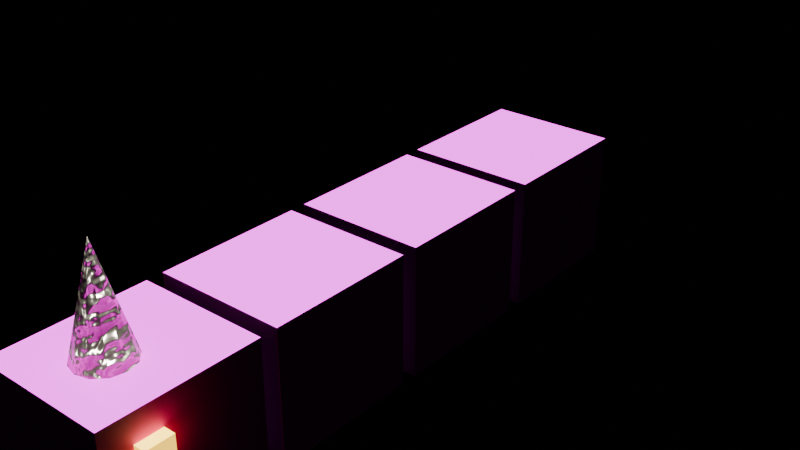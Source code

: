 # Source: udim-creature-extra.blend  (saved by Blender 4.5.92; exported with 4.5.12 LTS)
import bpy
from mathutils import Matrix  # noqa: F401  (used for matrix-valued properties, if any)

bpy.ops.wm.read_factory_settings(use_empty=True)
scene = bpy.context.scene
scene.name = 'Scene'

# ---- images (referenced by path relative to the original .blend; pixels are not part of the script)
import os
ASSET_DIR = os.environ.get("B2B_ASSET_DIR", "")  # directory of the original .blend (textures are referenced by path, not embedded)
HERE = os.path.dirname(os.path.abspath(__file__))  # packed textures are extracted next to this script under _unpacked/

def load_image(name, relpath, width, height, colorspace="sRGB"):
    """Load a texture the original file referenced (path relative to the .blend, or extracted next to this script)."""
    p = next((c for c in (os.path.join(HERE, relpath), os.path.join(ASSET_DIR, relpath)) if relpath and os.path.exists(c)), "")
    if p:
        img = bpy.data.images.load(p, check_existing=True)
        img.name = name
    else:  # same state as the original file: an image datablock whose file is absent (Cycles renders it pink)
        img = bpy.data.images.new(name, width, height)
        img.source = "FILE"
        img.filepath = "//" + (relpath or name)
    img.colorspace_settings.name = colorspace
    return img
img_skin = load_image('skin', 'missing.png', 1024, 1024, 'sRGB')

# ---- materials (node trees are filled in below, after node groups)
mat_skin = bpy.data.materials.new('Skin')
mat_horn = bpy.data.materials.new('Horn')
mat_eye = bpy.data.materials.new('Eye')

# ---- material node trees
mat_skin.use_nodes = True; mat_skin.node_tree.nodes.clear()
_N = mat_skin.node_tree.nodes; _L = mat_skin.node_tree.links
n0 = _N.new('ShaderNodeBsdfPrincipled'); n0.name = 'Principled BSDF'; n0.location = (-200, 100)
n0.inputs[2].default_value = 0.6
n1 = _N.new('ShaderNodeOutputMaterial'); n1.name = 'Material Output'; n1.location = (200, 100)
n2 = _N.new('ShaderNodeTexImage'); n2.name = 'Image Texture'; n2.location = (0, 0)
n2.image = img_skin
_L.new(n0.outputs[0], n1.inputs[0])
_L.new(n2.outputs[0], n0.inputs[0])
n1.is_active_output = True
mat_horn.use_nodes = True; mat_horn.node_tree.nodes.clear()
_N = mat_horn.node_tree.nodes; _L = mat_horn.node_tree.links
n0 = _N.new('ShaderNodeBsdfPrincipled'); n0.name = 'Principled BSDF'; n0.location = (-200, 100)
n0.inputs[1].default_value = 0.8
n0.inputs[2].default_value = 0.3
n1 = _N.new('ShaderNodeOutputMaterial'); n1.name = 'Material Output'; n1.location = (200, 100)
n2 = _N.new('ShaderNodeTexNoise'); n2.name = 'Noise Texture'; n2.location = (0, 0)
n2.inputs[2].default_value = 12.0
n3 = _N.new('ShaderNodeValToRGB'); n3.name = 'Color Ramp'; n3.location = (0, 0)
while len(n3.color_ramp.elements) > 1: n3.color_ramp.elements.remove(n3.color_ramp.elements[-1])
n3.color_ramp.elements[0].position = 0.0; n3.color_ramp.elements[0].color = (0.08, 0.05, 0.03, 1.0)
_e = n3.color_ramp.elements.new(1.0); _e.color = (0.85, 0.8, 0.65, 1.0)
n4 = _N.new('ShaderNodeBump'); n4.name = 'Bump'; n4.location = (0, 0)
n4.inputs[0].default_value = 0.6
n4.inputs[1].default_value = 0.5
_L.new(n0.outputs[0], n1.inputs[0])
_L.new(n2.outputs[0], n3.inputs[0])
_L.new(n3.outputs[0], n0.inputs[0])
_L.new(n2.outputs[0], n4.inputs[3])
_L.new(n4.outputs[0], n0.inputs[5])
n1.is_active_output = True
mat_eye.use_nodes = True; mat_eye.node_tree.nodes.clear()
_N = mat_eye.node_tree.nodes; _L = mat_eye.node_tree.links
n0 = _N.new('ShaderNodeBsdfPrincipled'); n0.name = 'Principled BSDF'; n0.location = (-200, 100)
n0.inputs[0].default_value = (1.0, 0.75, 0.1, 1.0)
n0.inputs[2].default_value = 0.2
n0.inputs[27].default_value = (1.0, 0.6, 0.05, 1.0)
n0.inputs[28].default_value = 2.0
n1 = _N.new('ShaderNodeOutputMaterial'); n1.name = 'Material Output'; n1.location = (200, 100)
_L.new(n0.outputs[0], n1.inputs[0])
n1.is_active_output = True

# ---- cameras
cam_camera = bpy.data.cameras.new('Camera')

# ---- lights
light_light = bpy.data.lights.new('Light', 'SUN')

# ---- meshes
me_body = bpy.data.meshes.new('Body')
me_body.from_pydata([(-0.2, -0.975, 0.1), (-0.2, -0.975, 0.5), (-0.2, -0.525, 0.1), (-0.2, -0.525, 0.5), (0.2, -0.975, 0.1), (0.2, -0.975, 0.5), (0.2, -0.525, 0.1), (0.2, -0.525, 0.5), (-0.2, -0.475, 0.1), (-0.2, -0.475, 0.5), (-0.2, -0.025, 0.1), (-0.2, -0.025, 0.5), (0.2, -0.475, 0.1), (0.2, -0.475, 0.5), (0.2, -0.025, 0.1), (0.2, -0.025, 0.5), (-0.2, 0.025, 0.1), (-0.2, 0.025, 0.5), (-0.2, 0.475, 0.1), (-0.2, 0.475, 0.5), (0.2, 0.025, 0.1), (0.2, 0.025, 0.5), (0.2, 0.475, 0.1), (0.2, 0.475, 0.5), (-0.2, 0.525, 0.1), (-0.2, 0.525, 0.5), (-0.2, 0.975, 0.1), (-0.2, 0.975, 0.5), (0.2, 0.525, 0.1), (0.2, 0.525, 0.5), (0.2, 0.975, 0.1), (0.2, 0.975, 0.5), (-0.235, -0.89, 0.34), (0.235, -0.89, 0.34), (0.0, -0.72, 0.5), (0.195, -0.81, 0.42), (0.04, -0.7307, 0.5), (0.195, -0.81, 0.34), (0.06928, -0.76, 0.5), (0.195, -0.89, 0.42), (0.08, -0.8, 0.5), (0.195, -0.89, 0.34), (0.06928, -0.84, 0.5), (-0.195, -0.81, 0.42), (0.04, -0.8693, 0.5), (-0.195, -0.81, 0.34), (0.0, -0.88, 0.5), (-0.195, -0.89, 0.42), (-0.04, -0.8693, 0.5), (-0.195, -0.89, 0.34), (-0.06928, -0.84, 0.5), (-0.235, -0.81, 0.42), (-0.08, -0.8, 0.5), (-0.235, -0.81, 0.34), (-0.06928, -0.76, 0.5), (-0.235, -0.89, 0.42), (-0.04, -0.7307, 0.5), (0.0, -0.8, 0.8), (0.235, -0.89, 0.42), (0.235, -0.81, 0.34), (0.235, -0.81, 0.42)], [], [(0, 1, 3, 2), (2, 3, 7, 6), (6, 7, 5, 4), (4, 5, 1, 0), (2, 6, 4, 0), (7, 3, 1, 5), (8, 9, 11, 10), (10, 11, 15, 14), (14, 15, 13, 12), (12, 13, 9, 8), (10, 14, 12, 8), (15, 11, 9, 13), (16, 17, 19, 18), (18, 19, 23, 22), (22, 23, 21, 20), (20, 21, 17, 16), (18, 22, 20, 16), (23, 19, 17, 21), (24, 25, 27, 26), (26, 27, 31, 30), (30, 31, 29, 28), (28, 29, 25, 24), (26, 30, 28, 24), (31, 27, 25, 29), (37, 59, 33, 41), (34, 57, 36), (60, 35, 39, 58), (36, 57, 38), (59, 60, 58, 33), (38, 57, 40), (37, 35, 60, 59), (40, 57, 42), (41, 39, 35, 37), (42, 57, 44), (43, 51, 55, 47), (44, 57, 46), (53, 45, 49, 32), (46, 57, 48), (49, 47, 55, 32), (48, 57, 50), (45, 43, 47, 49), (50, 57, 52), (53, 51, 43, 45), (52, 57, 54), (32, 55, 51, 53), (34, 36, 38, 40, 42, 44, 46, 48, 50, 52, 54, 56), (54, 57, 56), (33, 58, 39, 41), (56, 57, 34)])
me_body.polygons.foreach_set('material_index', [0, 0, 0, 0, 0, 0, 0, 0, 0, 0, 0, 0, 0, 0, 0, 0, 0, 0, 0, 0, 0, 0, 0, 0, 2, 1, 2, 1, 2, 1, 2, 1, 2, 1, 2, 1, 2, 1, 2, 1, 2, 1, 2, 1, 2, 1, 1, 2, 1])
_uv = me_body.uv_layers.new(name='UVMap')
_uv.uv.foreach_set('vector', [0.375, 0.0, 0.625, 0.0, 0.625, 0.25, 0.375, 0.25, 0.375, 0.25, 0.625, 0.25, 0.625, 0.5, 0.375, 0.5, 0.375, 0.5, 0.625, 0.5, 0.625, 0.75, 0.375, 0.75, 0.375, 0.75, 0.625, 0.75, 0.625, 1.0, 0.375, 1.0, 0.125, 0.5, 0.375, 0.5, 0.375, 0.75, 0.125, 0.75, 0.625, 0.5, 0.875, 0.5, 0.875, 0.75, 0.625, 0.75, 1.375, 0.0, 1.625, 0.0, 1.625, 0.25, 1.375, 0.25, 1.375, 0.25, 1.625, 0.25, 1.625, 0.5, 1.375, 0.5, 1.375, 0.5, 1.625, 0.5, 1.625, 0.75, 1.375, 0.75, 1.375, 0.75, 1.625, 0.75, 1.625, 1.0, 1.375, 1.0, 1.125, 0.5, 1.375, 0.5, 1.375, 0.75, 1.125, 0.75, 1.625, 0.5, 1.875, 0.5, 1.875, 0.75, 1.625, 0.75, 2.375, 0.0, 2.625, 0.0, 2.625, 0.25, 2.375, 0.25, 2.375, 0.25, 2.625, 0.25, 2.625, 0.5, 2.375, 0.5, 2.375, 0.5, 2.625, 0.5, 2.625, 0.75, 2.375, 0.75, 2.375, 0.75, 2.625, 0.75, 2.625, 1.0, 2.375, 1.0, 2.125, 0.5, 2.375, 0.5, 2.375, 0.75, 2.125, 0.75, 2.625, 0.5, 2.875, 0.5, 2.875, 0.75, 2.625, 0.75, 3.375, 0.0, 3.625, 0.0, 3.625, 0.25, 3.375, 0.25, 3.375, 0.25, 3.625, 0.25, 3.625, 0.5, 3.375, 0.5, 3.375, 0.5, 3.625, 0.5, 3.625, 0.75, 3.375, 0.75, 3.375, 0.75, 3.625, 0.75, 3.625, 1.0, 3.375, 1.0, 3.125, 0.5, 3.375, 0.5, 3.375, 0.75, 3.125, 0.75, 3.625, 0.5, 3.875, 0.5, 3.875, 0.75, 3.625, 0.75, 0.375, 0.0, 0.625, 0.0, 0.625, 0.25, 0.375, 0.25, 0.25, 0.49, 0.25, 0.25, 0.37, 0.4578, 0.375, 0.25, 0.625, 0.25, 0.625, 0.5, 0.375, 0.5, 0.37, 0.4578, 0.25, 0.25, 0.4578, 0.37, 0.375, 0.5, 0.625, 0.5, 0.625, 0.75, 0.375, 0.75, 0.4578, 0.37, 0.25, 0.25, 0.49, 0.25, 0.375, 0.75, 0.625, 0.75, 0.625, 1.0, 0.375, 1.0, 0.49, 0.25, 0.25, 0.25, 0.4578, 0.13, 0.125, 0.5, 0.375, 0.5, 0.375, 0.75, 0.125, 0.75, 0.4578, 0.13, 0.25, 0.25, 0.37, 0.04215, 0.375, 0.0, 0.625, 0.0, 0.625, 0.25, 0.375, 0.25, 0.37, 0.04215, 0.25, 0.25, 0.25, 0.01, 0.375, 0.25, 0.625, 0.25, 0.625, 0.5, 0.375, 0.5, 0.25, 0.01, 0.25, 0.25, 0.13, 0.04215, 0.375, 0.5, 0.625, 0.5, 0.625, 0.75, 0.375, 0.75, 0.13, 0.04215, 0.25, 0.25, 0.04215, 0.13, 0.375, 0.75, 0.625, 0.75, 0.625, 1.0, 0.375, 1.0, 0.04215, 0.13, 0.25, 0.25, 0.01, 0.25, 0.125, 0.5, 0.375, 0.5, 0.375, 0.75, 0.125, 0.75, 0.01, 0.25, 0.25, 0.25, 0.04215, 0.37, 0.625, 0.5, 0.875, 0.5, 0.875, 0.75, 0.625, 0.75, 0.75, 0.49, 0.87, 0.4578, 0.9578, 0.37, 0.99, 0.25, 0.9578, 0.13, 0.87, 0.04215, 0.75, 0.01, 0.63, 0.04215, 0.5422, 0.13, 0.51, 0.25, 0.5422, 0.37, 0.63, 0.4578, 0.04215, 0.37, 0.25, 0.25, 0.13, 0.4578, 0.625, 0.5, 0.875, 0.5, 0.875, 0.75, 0.625, 0.75, 0.13, 0.4578, 0.25, 0.25, 0.25, 0.49])
me_body.materials.append(mat_skin)
me_body.materials.append(mat_horn)
me_body.materials.append(mat_eye)
me_body.update()
me_wgt_root = bpy.data.meshes.new('WGT_root')
me_wgt_root.from_pydata([(0.0, 0.5, 0.0), (-0.1913, 0.4619, 0.0), (-0.3536, 0.3536, 0.0), (-0.4619, 0.1913, 0.0), (-0.5, 0.0, 0.0), (-0.4619, -0.1913, 0.0), (-0.3536, -0.3536, 0.0), (-0.1913, -0.4619, 0.0), (0.0, -0.5, 0.0), (0.1913, -0.4619, 0.0), (0.3536, -0.3536, 0.0), (0.4619, -0.1913, 0.0), (0.5, 0.0, 0.0), (0.4619, 0.1913, 0.0), (0.3536, 0.3536, 0.0), (0.1913, 0.4619, 0.0)], [(1, 0), (2, 1), (3, 2), (4, 3), (5, 4), (6, 5), (7, 6), (8, 7), (9, 8), (10, 9), (11, 10), (12, 11), (13, 12), (14, 13), (15, 14), (0, 15)], [])
me_wgt_root.update()
me_collider = bpy.data.meshes.new('Collider')
me_collider.from_pydata([(-1.0, -1.0, -1.0), (-1.0, -1.0, 1.0), (-1.0, 1.0, -1.0), (-1.0, 1.0, 1.0), (1.0, -1.0, -1.0), (1.0, -1.0, 1.0), (1.0, 1.0, -1.0), (1.0, 1.0, 1.0)], [], [(0, 1, 3, 2), (2, 3, 7, 6), (6, 7, 5, 4), (4, 5, 1, 0), (2, 6, 4, 0), (7, 3, 1, 5)])
me_collider.update()
arm_rig = bpy.data.armatures.new('Rig')  # bones are not reproduced

# ---- objects
ob_rig = bpy.data.objects.new('Rig', arm_rig)
ob_body = bpy.data.objects.new('Body', me_body)
ob_wgt_root = bpy.data.objects.new('WGT_root', me_wgt_root)
ob_collider = bpy.data.objects.new('Collider', me_collider)
ob_camera = bpy.data.objects.new('Camera', cam_camera)
ob_light = bpy.data.objects.new('Light', light_light)
ob_ctrl_chest = bpy.data.objects.new('CTRL_chest', None)

# ---- transforms, parenting, visibility, modifiers, constraints
ob_rig.location = (0.03259, 0.0, 0.0)
ob_body.parent = ob_rig
ob_body.location = (0.0, 0.0, 0.0)
_vg = ob_body.vertex_groups.new(name='head')
_vg.add([0, 1, 2, 3, 4, 5, 6, 7, 32, 33, 34, 35, 36, 37, 38, 39, 40, 41, 42, 43, 44, 45, 46, 47, 48, 49, 50, 51, 52, 53, 54, 55, 56, 57, 58, 59, 60], 1.0, 'REPLACE')
_vg = ob_body.vertex_groups.new(name='chest')
_vg.add([8, 9, 10, 11, 12, 13, 14, 15], 1.0, 'REPLACE')
_vg = ob_body.vertex_groups.new(name='body')
_vg.add([16, 17, 18, 19, 20, 21, 22, 23], 1.0, 'REPLACE')
_vg = ob_body.vertex_groups.new(name='tail')
_vg.add([24, 25, 26, 27, 28, 29, 30, 31], 1.0, 'REPLACE')
_m = ob_body.modifiers.new('Armature', 'ARMATURE')
_m.object = ob_rig
ob_wgt_root.location = (0.0, 0.0, 0.0)
ob_collider.location = (0.0, 0.0, 0.0)
ob_collider.hide_render = True
ob_camera.location = (4.0, -4.0, 2.0)
ob_light.location = (0.0, 0.0, 0.0)
ob_ctrl_chest.location = (0.0, 0.0, 0.0)

# ---- collection membership
scene.collection.objects.link(ob_rig)
scene.collection.objects.link(ob_body)
scene.collection.objects.link(ob_wgt_root)
scene.collection.objects.link(ob_collider)
scene.collection.objects.link(ob_camera)
scene.collection.objects.link(ob_light)
scene.collection.objects.link(ob_ctrl_chest)

# ---- scene / render settings (as saved in the file)
scene.frame_start = 1; scene.frame_end = 250; scene.frame_set(1)
scene.render.engine = 'BLENDER_EEVEE_NEXT'
bpy.context.view_layer.update()

# ---- added for rendering (the .blend has no active camera): camera
cam_auto = bpy.data.cameras.new('AutoCamera')
cam_auto.lens = 50.0
cam_auto.sensor_width = 36.0
cam_auto.clip_end = 1000.0
ob_auto_camera = bpy.data.objects.new('AutoCamera', cam_auto)
scene.collection.objects.link(ob_auto_camera)
ob_auto_camera.location = (1.81562, -1.93798, 1.85745)
ob_auto_camera.rotation_euler = (1.09748, -7.21219e-08, 0.694738)
scene.camera = ob_auto_camera
bpy.context.view_layer.update()
